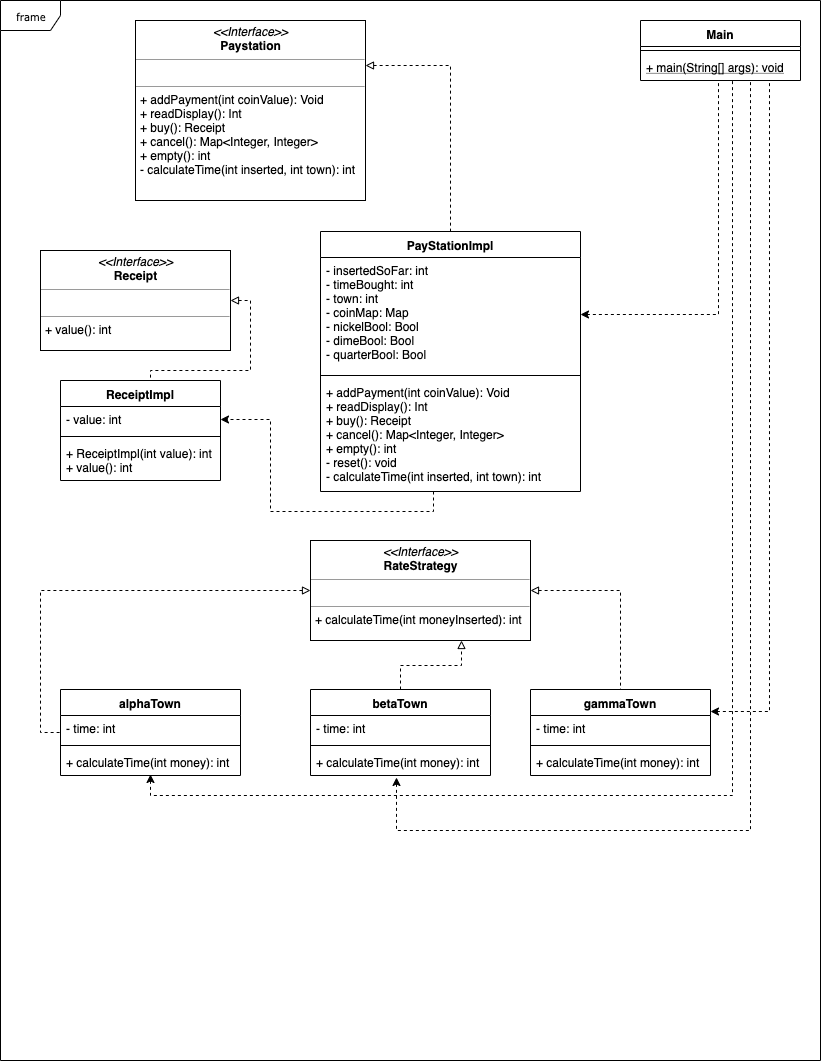

The diagram above was exported from draw.io. Its source (the exported page's mxGraphModel, read from the mxfile embedded in the PNG):
<mxGraphModel dx="932" dy="562" grid="1" gridSize="10" guides="1" tooltips="1" connect="1" arrows="1" fold="1" page="1" pageScale="1" pageWidth="850" pageHeight="1100" background="#ffffff" math="0" shadow="0">
  <root>
    <mxCell id="0" />
    <mxCell id="1" parent="0" />
    <mxCell id="17acba5748e5396b-1" value="frame" style="shape=umlFrame;whiteSpace=wrap;html=1;rounded=0;shadow=0;comic=0;labelBackgroundColor=none;strokeColor=#000000;strokeWidth=1;fillColor=#ffffff;fontFamily=Verdana;fontSize=10;fontColor=#000000;align=center;" parent="1" vertex="1">
      <mxGeometry x="20" y="20" width="820" height="1060" as="geometry" />
    </mxCell>
    <mxCell id="VjFmi7NTwNLSbTMrxbkg-41" style="edgeStyle=orthogonalEdgeStyle;rounded=0;orthogonalLoop=1;jettySize=auto;html=1;exitX=1;exitY=0.25;exitDx=0;exitDy=0;entryX=0.5;entryY=0;entryDx=0;entryDy=0;dashed=1;startArrow=block;startFill=0;endArrow=none;endFill=0;" edge="1" parent="1" source="5d2195bd80daf111-18" target="VjFmi7NTwNLSbTMrxbkg-10">
      <mxGeometry relative="1" as="geometry" />
    </mxCell>
    <mxCell id="5d2195bd80daf111-18" value="&lt;p style=&quot;margin: 0px ; margin-top: 4px ; text-align: center&quot;&gt;&lt;i&gt;&amp;lt;&amp;lt;Interface&amp;gt;&amp;gt;&lt;/i&gt;&lt;br&gt;&lt;b&gt;Paystation&lt;/b&gt;&lt;/p&gt;&lt;hr size=&quot;1&quot;&gt;&lt;p style=&quot;margin: 0px ; margin-left: 4px&quot;&gt;&lt;br&gt;&lt;/p&gt;&lt;hr size=&quot;1&quot;&gt;&lt;p style=&quot;margin: 0px ; margin-left: 4px&quot;&gt;+ addPayment(int coinValue):&amp;nbsp;&lt;span&gt;Void&lt;/span&gt;&lt;/p&gt;&lt;p style=&quot;margin: 0px ; margin-left: 4px&quot;&gt;+ readDisplay(): Int&lt;/p&gt;&lt;p style=&quot;margin: 0px ; margin-left: 4px&quot;&gt;+ buy(): Receipt&lt;/p&gt;&lt;p style=&quot;margin: 0px ; margin-left: 4px&quot;&gt;+ cancel(): Map&amp;lt;Integer, Integer&amp;gt;&lt;/p&gt;&lt;p style=&quot;margin: 0px ; margin-left: 4px&quot;&gt;+ empty(): int&lt;/p&gt;&lt;p style=&quot;margin: 0px ; margin-left: 4px&quot;&gt;- calculateTime(int inserted, int town): int&lt;br&gt;&lt;/p&gt;" style="verticalAlign=top;align=left;overflow=fill;fontSize=12;fontFamily=Helvetica;html=1;rounded=0;shadow=0;comic=0;labelBackgroundColor=none;strokeColor=#000000;strokeWidth=1;fillColor=#ffffff;" parent="1" vertex="1">
      <mxGeometry x="155" y="40" width="230" height="180" as="geometry" />
    </mxCell>
    <mxCell id="VjFmi7NTwNLSbTMrxbkg-31" style="edgeStyle=orthogonalEdgeStyle;rounded=0;orthogonalLoop=1;jettySize=auto;html=1;exitX=1;exitY=0.5;exitDx=0;exitDy=0;dashed=1;endArrow=none;endFill=0;startArrow=block;startFill=0;" edge="1" parent="1" source="5d2195bd80daf111-19">
      <mxGeometry relative="1" as="geometry">
        <mxPoint x="170" y="399" as="targetPoint" />
      </mxGeometry>
    </mxCell>
    <mxCell id="5d2195bd80daf111-19" value="&lt;p style=&quot;margin: 0px ; margin-top: 4px ; text-align: center&quot;&gt;&lt;i&gt;&amp;lt;&amp;lt;Interface&amp;gt;&amp;gt;&lt;/i&gt;&lt;br&gt;&lt;b&gt;Receipt&lt;/b&gt;&lt;/p&gt;&lt;hr size=&quot;1&quot;&gt;&lt;p style=&quot;margin: 0px ; margin-left: 4px&quot;&gt;&lt;br&gt;&lt;/p&gt;&lt;hr size=&quot;1&quot;&gt;&lt;p style=&quot;margin: 0px ; margin-left: 4px&quot;&gt;+ value(): int&lt;/p&gt;" style="verticalAlign=top;align=left;overflow=fill;fontSize=12;fontFamily=Helvetica;html=1;rounded=0;shadow=0;comic=0;labelBackgroundColor=none;strokeColor=#000000;strokeWidth=1;fillColor=#ffffff;" parent="1" vertex="1">
      <mxGeometry x="60" y="270" width="190" height="100" as="geometry" />
    </mxCell>
    <mxCell id="VjFmi7NTwNLSbTMrxbkg-32" style="edgeStyle=orthogonalEdgeStyle;rounded=0;orthogonalLoop=1;jettySize=auto;html=1;exitX=0;exitY=0.5;exitDx=0;exitDy=0;entryX=0;entryY=0.5;entryDx=0;entryDy=0;dashed=1;startArrow=block;startFill=0;endArrow=none;endFill=0;" edge="1" parent="1" source="5d2195bd80daf111-20" target="VjFmi7NTwNLSbTMrxbkg-14">
      <mxGeometry relative="1" as="geometry" />
    </mxCell>
    <mxCell id="VjFmi7NTwNLSbTMrxbkg-34" style="edgeStyle=orthogonalEdgeStyle;rounded=0;orthogonalLoop=1;jettySize=auto;html=1;exitX=1;exitY=0.5;exitDx=0;exitDy=0;entryX=0.5;entryY=0;entryDx=0;entryDy=0;dashed=1;endArrow=none;endFill=0;startArrow=block;startFill=0;" edge="1" parent="1" source="5d2195bd80daf111-20" target="VjFmi7NTwNLSbTMrxbkg-22">
      <mxGeometry relative="1" as="geometry" />
    </mxCell>
    <mxCell id="VjFmi7NTwNLSbTMrxbkg-6" value="ReceiptImpl" style="swimlane;fontStyle=1;align=center;verticalAlign=top;childLayout=stackLayout;horizontal=1;startSize=26;horizontalStack=0;resizeParent=1;resizeParentMax=0;resizeLast=0;collapsible=1;marginBottom=0;" vertex="1" parent="1">
      <mxGeometry x="80" y="400" width="160" height="100" as="geometry" />
    </mxCell>
    <mxCell id="VjFmi7NTwNLSbTMrxbkg-7" value="- value: int" style="text;strokeColor=none;fillColor=none;align=left;verticalAlign=top;spacingLeft=4;spacingRight=4;overflow=hidden;rotatable=0;points=[[0,0.5],[1,0.5]];portConstraint=eastwest;" vertex="1" parent="VjFmi7NTwNLSbTMrxbkg-6">
      <mxGeometry y="26" width="160" height="26" as="geometry" />
    </mxCell>
    <mxCell id="VjFmi7NTwNLSbTMrxbkg-8" value="" style="line;strokeWidth=1;fillColor=none;align=left;verticalAlign=middle;spacingTop=-1;spacingLeft=3;spacingRight=3;rotatable=0;labelPosition=right;points=[];portConstraint=eastwest;" vertex="1" parent="VjFmi7NTwNLSbTMrxbkg-6">
      <mxGeometry y="52" width="160" height="8" as="geometry" />
    </mxCell>
    <mxCell id="VjFmi7NTwNLSbTMrxbkg-9" value="+ ReceiptImpl(int value): int&#10;+ value(): int" style="text;strokeColor=none;fillColor=none;align=left;verticalAlign=top;spacingLeft=4;spacingRight=4;overflow=hidden;rotatable=0;points=[[0,0.5],[1,0.5]];portConstraint=eastwest;" vertex="1" parent="VjFmi7NTwNLSbTMrxbkg-6">
      <mxGeometry y="60" width="160" height="40" as="geometry" />
    </mxCell>
    <mxCell id="VjFmi7NTwNLSbTMrxbkg-10" value="PayStationImpl" style="swimlane;fontStyle=1;align=center;verticalAlign=top;childLayout=stackLayout;horizontal=1;startSize=26;horizontalStack=0;resizeParent=1;resizeParentMax=0;resizeLast=0;collapsible=1;marginBottom=0;" vertex="1" parent="1">
      <mxGeometry x="340" y="251" width="260" height="260" as="geometry" />
    </mxCell>
    <mxCell id="VjFmi7NTwNLSbTMrxbkg-11" value="- insertedSoFar: int&#10;- timeBought: int&#10;- town: int&#10;- coinMap: Map&#10;- nickelBool: Bool&#10;- dimeBool: Bool&#10;- quarterBool: Bool" style="text;strokeColor=none;fillColor=none;align=left;verticalAlign=top;spacingLeft=4;spacingRight=4;overflow=hidden;rotatable=0;points=[[0,0.5],[1,0.5]];portConstraint=eastwest;" vertex="1" parent="VjFmi7NTwNLSbTMrxbkg-10">
      <mxGeometry y="26" width="260" height="114" as="geometry" />
    </mxCell>
    <mxCell id="VjFmi7NTwNLSbTMrxbkg-12" value="" style="line;strokeWidth=1;fillColor=none;align=left;verticalAlign=middle;spacingTop=-1;spacingLeft=3;spacingRight=3;rotatable=0;labelPosition=right;points=[];portConstraint=eastwest;" vertex="1" parent="VjFmi7NTwNLSbTMrxbkg-10">
      <mxGeometry y="140" width="260" height="8" as="geometry" />
    </mxCell>
    <mxCell id="VjFmi7NTwNLSbTMrxbkg-13" value="+ addPayment(int coinValue): Void&#10;+ readDisplay(): Int&#10;+ buy(): Receipt&#10;+ cancel(): Map&lt;Integer, Integer&gt;&#10;+ empty(): int&#10;- reset(): void&#10;- calculateTime(int inserted, int town): int" style="text;strokeColor=none;fillColor=none;align=left;verticalAlign=top;spacingLeft=4;spacingRight=4;overflow=hidden;rotatable=0;points=[[0,0.5],[1,0.5]];portConstraint=eastwest;" vertex="1" parent="VjFmi7NTwNLSbTMrxbkg-10">
      <mxGeometry y="148" width="260" height="112" as="geometry" />
    </mxCell>
    <mxCell id="VjFmi7NTwNLSbTMrxbkg-36" style="edgeStyle=orthogonalEdgeStyle;rounded=0;orthogonalLoop=1;jettySize=auto;html=1;exitX=0.499;exitY=0.964;exitDx=0;exitDy=0;entryX=0.575;entryY=1;entryDx=0;entryDy=0;entryPerimeter=0;startArrow=classic;startFill=1;endArrow=none;endFill=0;exitPerimeter=0;dashed=1;" edge="1" parent="1" source="VjFmi7NTwNLSbTMrxbkg-17" target="VjFmi7NTwNLSbTMrxbkg-29">
      <mxGeometry relative="1" as="geometry" />
    </mxCell>
    <mxCell id="VjFmi7NTwNLSbTMrxbkg-14" value="alphaTown" style="swimlane;fontStyle=1;align=center;verticalAlign=top;childLayout=stackLayout;horizontal=1;startSize=26;horizontalStack=0;resizeParent=1;resizeParentMax=0;resizeLast=0;collapsible=1;marginBottom=0;" vertex="1" parent="1">
      <mxGeometry x="80" y="709" width="180" height="86" as="geometry" />
    </mxCell>
    <mxCell id="VjFmi7NTwNLSbTMrxbkg-15" value="- time: int" style="text;strokeColor=none;fillColor=none;align=left;verticalAlign=top;spacingLeft=4;spacingRight=4;overflow=hidden;rotatable=0;points=[[0,0.5],[1,0.5]];portConstraint=eastwest;" vertex="1" parent="VjFmi7NTwNLSbTMrxbkg-14">
      <mxGeometry y="26" width="180" height="26" as="geometry" />
    </mxCell>
    <mxCell id="VjFmi7NTwNLSbTMrxbkg-16" value="" style="line;strokeWidth=1;fillColor=none;align=left;verticalAlign=middle;spacingTop=-1;spacingLeft=3;spacingRight=3;rotatable=0;labelPosition=right;points=[];portConstraint=eastwest;" vertex="1" parent="VjFmi7NTwNLSbTMrxbkg-14">
      <mxGeometry y="52" width="180" height="8" as="geometry" />
    </mxCell>
    <mxCell id="VjFmi7NTwNLSbTMrxbkg-17" value="+ calculateTime(int money): int" style="text;strokeColor=none;fillColor=none;align=left;verticalAlign=top;spacingLeft=4;spacingRight=4;overflow=hidden;rotatable=0;points=[[0,0.5],[1,0.5]];portConstraint=eastwest;" vertex="1" parent="VjFmi7NTwNLSbTMrxbkg-14">
      <mxGeometry y="60" width="180" height="26" as="geometry" />
    </mxCell>
    <mxCell id="VjFmi7NTwNLSbTMrxbkg-18" value="betaTown" style="swimlane;fontStyle=1;align=center;verticalAlign=top;childLayout=stackLayout;horizontal=1;startSize=26;horizontalStack=0;resizeParent=1;resizeParentMax=0;resizeLast=0;collapsible=1;marginBottom=0;" vertex="1" parent="1">
      <mxGeometry x="330" y="709" width="180" height="86" as="geometry" />
    </mxCell>
    <mxCell id="VjFmi7NTwNLSbTMrxbkg-19" value="- time: int" style="text;strokeColor=none;fillColor=none;align=left;verticalAlign=top;spacingLeft=4;spacingRight=4;overflow=hidden;rotatable=0;points=[[0,0.5],[1,0.5]];portConstraint=eastwest;" vertex="1" parent="VjFmi7NTwNLSbTMrxbkg-18">
      <mxGeometry y="26" width="180" height="26" as="geometry" />
    </mxCell>
    <mxCell id="VjFmi7NTwNLSbTMrxbkg-20" value="" style="line;strokeWidth=1;fillColor=none;align=left;verticalAlign=middle;spacingTop=-1;spacingLeft=3;spacingRight=3;rotatable=0;labelPosition=right;points=[];portConstraint=eastwest;" vertex="1" parent="VjFmi7NTwNLSbTMrxbkg-18">
      <mxGeometry y="52" width="180" height="8" as="geometry" />
    </mxCell>
    <mxCell id="VjFmi7NTwNLSbTMrxbkg-21" value="+ calculateTime(int money): int" style="text;strokeColor=none;fillColor=none;align=left;verticalAlign=top;spacingLeft=4;spacingRight=4;overflow=hidden;rotatable=0;points=[[0,0.5],[1,0.5]];portConstraint=eastwest;" vertex="1" parent="VjFmi7NTwNLSbTMrxbkg-18">
      <mxGeometry y="60" width="180" height="26" as="geometry" />
    </mxCell>
    <mxCell id="VjFmi7NTwNLSbTMrxbkg-38" style="edgeStyle=orthogonalEdgeStyle;rounded=0;orthogonalLoop=1;jettySize=auto;html=1;exitX=1;exitY=0.25;exitDx=0;exitDy=0;entryX=0.806;entryY=1;entryDx=0;entryDy=0;entryPerimeter=0;startArrow=classic;startFill=1;endArrow=none;endFill=0;dashed=1;" edge="1" parent="1" source="VjFmi7NTwNLSbTMrxbkg-22" target="VjFmi7NTwNLSbTMrxbkg-29">
      <mxGeometry relative="1" as="geometry" />
    </mxCell>
    <mxCell id="VjFmi7NTwNLSbTMrxbkg-22" value="gammaTown" style="swimlane;fontStyle=1;align=center;verticalAlign=top;childLayout=stackLayout;horizontal=1;startSize=26;horizontalStack=0;resizeParent=1;resizeParentMax=0;resizeLast=0;collapsible=1;marginBottom=0;" vertex="1" parent="1">
      <mxGeometry x="550" y="709" width="180" height="86" as="geometry" />
    </mxCell>
    <mxCell id="VjFmi7NTwNLSbTMrxbkg-23" value="- time: int" style="text;strokeColor=none;fillColor=none;align=left;verticalAlign=top;spacingLeft=4;spacingRight=4;overflow=hidden;rotatable=0;points=[[0,0.5],[1,0.5]];portConstraint=eastwest;" vertex="1" parent="VjFmi7NTwNLSbTMrxbkg-22">
      <mxGeometry y="26" width="180" height="26" as="geometry" />
    </mxCell>
    <mxCell id="VjFmi7NTwNLSbTMrxbkg-24" value="" style="line;strokeWidth=1;fillColor=none;align=left;verticalAlign=middle;spacingTop=-1;spacingLeft=3;spacingRight=3;rotatable=0;labelPosition=right;points=[];portConstraint=eastwest;" vertex="1" parent="VjFmi7NTwNLSbTMrxbkg-22">
      <mxGeometry y="52" width="180" height="8" as="geometry" />
    </mxCell>
    <mxCell id="VjFmi7NTwNLSbTMrxbkg-25" value="+ calculateTime(int money): int" style="text;strokeColor=none;fillColor=none;align=left;verticalAlign=top;spacingLeft=4;spacingRight=4;overflow=hidden;rotatable=0;points=[[0,0.5],[1,0.5]];portConstraint=eastwest;" vertex="1" parent="VjFmi7NTwNLSbTMrxbkg-22">
      <mxGeometry y="60" width="180" height="26" as="geometry" />
    </mxCell>
    <mxCell id="VjFmi7NTwNLSbTMrxbkg-26" value="Main" style="swimlane;fontStyle=1;align=center;verticalAlign=top;childLayout=stackLayout;horizontal=1;startSize=26;horizontalStack=0;resizeParent=1;resizeParentMax=0;resizeLast=0;collapsible=1;marginBottom=0;" vertex="1" parent="1">
      <mxGeometry x="660" y="40" width="160" height="60" as="geometry" />
    </mxCell>
    <mxCell id="VjFmi7NTwNLSbTMrxbkg-28" value="" style="line;strokeWidth=1;fillColor=none;align=left;verticalAlign=middle;spacingTop=-1;spacingLeft=3;spacingRight=3;rotatable=0;labelPosition=right;points=[];portConstraint=eastwest;" vertex="1" parent="VjFmi7NTwNLSbTMrxbkg-26">
      <mxGeometry y="26" width="160" height="8" as="geometry" />
    </mxCell>
    <mxCell id="VjFmi7NTwNLSbTMrxbkg-29" value="+ main(String[] args): void" style="text;strokeColor=none;fillColor=none;align=left;verticalAlign=top;spacingLeft=4;spacingRight=4;overflow=hidden;rotatable=0;points=[[0,0.5],[1,0.5]];portConstraint=eastwest;fontStyle=4" vertex="1" parent="VjFmi7NTwNLSbTMrxbkg-26">
      <mxGeometry y="34" width="160" height="26" as="geometry" />
    </mxCell>
    <mxCell id="VjFmi7NTwNLSbTMrxbkg-30" style="edgeStyle=orthogonalEdgeStyle;rounded=0;orthogonalLoop=1;jettySize=auto;html=1;exitX=1;exitY=0.5;exitDx=0;exitDy=0;entryX=0.488;entryY=0.994;entryDx=0;entryDy=0;entryPerimeter=0;startArrow=classic;startFill=1;endArrow=none;endFill=0;dashed=1;" edge="1" parent="1" source="VjFmi7NTwNLSbTMrxbkg-11" target="VjFmi7NTwNLSbTMrxbkg-29">
      <mxGeometry relative="1" as="geometry" />
    </mxCell>
    <mxCell id="VjFmi7NTwNLSbTMrxbkg-35" style="edgeStyle=orthogonalEdgeStyle;rounded=0;orthogonalLoop=1;jettySize=auto;html=1;exitX=0.436;exitY=0.998;exitDx=0;exitDy=0;entryX=1;entryY=0.5;entryDx=0;entryDy=0;startArrow=none;startFill=0;endArrow=classic;endFill=1;dashed=1;exitPerimeter=0;" edge="1" parent="1" source="VjFmi7NTwNLSbTMrxbkg-13" target="VjFmi7NTwNLSbTMrxbkg-7">
      <mxGeometry relative="1" as="geometry" />
    </mxCell>
    <mxCell id="VjFmi7NTwNLSbTMrxbkg-37" style="edgeStyle=orthogonalEdgeStyle;rounded=0;orthogonalLoop=1;jettySize=auto;html=1;exitX=0.476;exitY=1.095;exitDx=0;exitDy=0;entryX=0.688;entryY=1;entryDx=0;entryDy=0;entryPerimeter=0;startArrow=classic;startFill=1;endArrow=none;endFill=0;dashed=1;exitPerimeter=0;" edge="1" parent="1" source="VjFmi7NTwNLSbTMrxbkg-21" target="VjFmi7NTwNLSbTMrxbkg-29">
      <mxGeometry relative="1" as="geometry">
        <Array as="points">
          <mxPoint x="416" y="850" />
          <mxPoint x="770" y="850" />
        </Array>
      </mxGeometry>
    </mxCell>
    <mxCell id="5d2195bd80daf111-20" value="&lt;p style=&quot;margin: 0px ; margin-top: 4px ; text-align: center&quot;&gt;&lt;i&gt;&amp;lt;&amp;lt;Interface&amp;gt;&amp;gt;&lt;/i&gt;&lt;br&gt;&lt;b&gt;RateStrategy&lt;/b&gt;&lt;/p&gt;&lt;hr size=&quot;1&quot;&gt;&lt;p style=&quot;margin: 0px ; margin-left: 4px&quot;&gt;&lt;br&gt;&lt;/p&gt;&lt;hr size=&quot;1&quot;&gt;&lt;p style=&quot;margin: 0px ; margin-left: 4px&quot;&gt;+ calculateTime(int moneyInserted): int&amp;nbsp;&lt;/p&gt;" style="verticalAlign=top;align=left;overflow=fill;fontSize=12;fontFamily=Helvetica;html=1;rounded=0;shadow=0;comic=0;labelBackgroundColor=none;strokeColor=#000000;strokeWidth=1;fillColor=#ffffff;" parent="1" vertex="1">
      <mxGeometry x="330" y="560" width="220" height="100" as="geometry" />
    </mxCell>
    <mxCell id="VjFmi7NTwNLSbTMrxbkg-39" style="edgeStyle=orthogonalEdgeStyle;rounded=0;orthogonalLoop=1;jettySize=auto;html=1;exitX=0.5;exitY=0;exitDx=0;exitDy=0;entryX=0.688;entryY=1;entryDx=0;entryDy=0;entryPerimeter=0;startArrow=none;startFill=0;endArrow=block;endFill=0;dashed=1;" edge="1" parent="1" source="VjFmi7NTwNLSbTMrxbkg-18" target="5d2195bd80daf111-20">
      <mxGeometry relative="1" as="geometry">
        <mxPoint x="420.47058823529414" y="709.2352941176471" as="sourcePoint" />
        <mxPoint x="769.8823529411766" y="99.82352941176475" as="targetPoint" />
        <Array as="points" />
      </mxGeometry>
    </mxCell>
  </root>
</mxGraphModel>